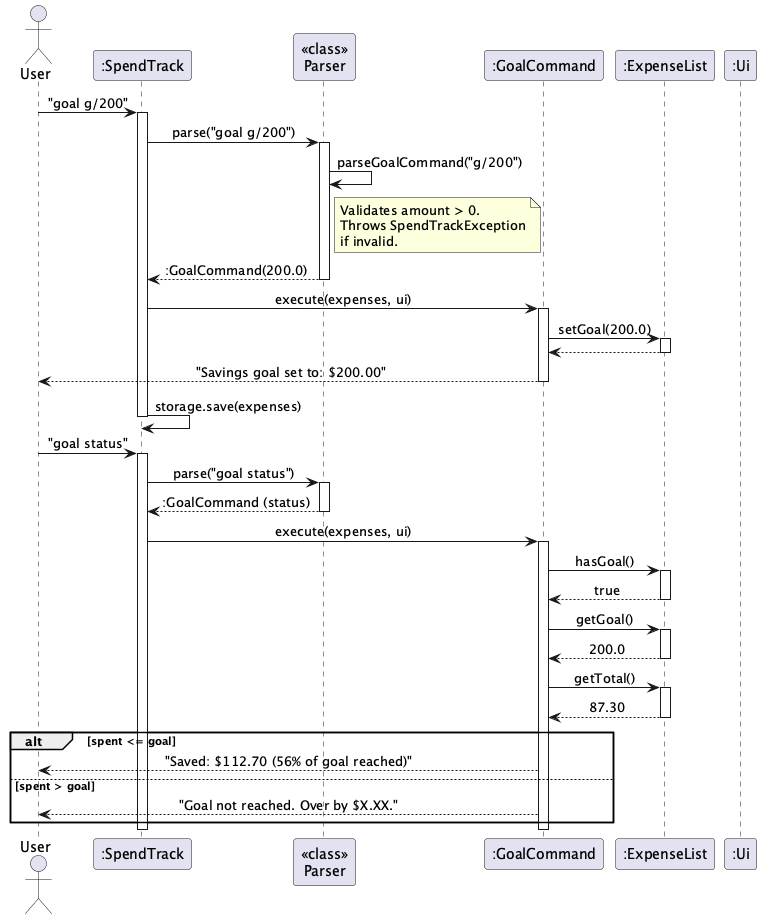

The diagram above was rendered by PlantUML. Its source (embedded in the PNG):
@startuml
!define BGCOLOR white
skinparam backgroundColor BGCOLOR
skinparam sequenceMessageAlign center

actor User
participant ":SpendTrack" as ST
participant "<<class>>\nParser" as P
participant ":GoalCommand" as GC
participant ":ExpenseList" as EL
participant ":Ui" as UI

User -> ST : "goal g/200"
activate ST

ST -> P : parse("goal g/200")
activate P
P -> P : parseGoalCommand("g/200")
note right of P
  Validates amount > 0.
  Throws SpendTrackException
  if invalid.
end note
P --> ST : :GoalCommand(200.0)
deactivate P

ST -> GC : execute(expenses, ui)
activate GC
GC -> EL : setGoal(200.0)
activate EL
EL --> GC
deactivate EL
GC --> User : "Savings goal set to: $200.00"
deactivate GC

ST -> ST : storage.save(expenses)
deactivate ST

User -> ST : "goal status"
activate ST

ST -> P : parse("goal status")
activate P
P --> ST : :GoalCommand (status)
deactivate P

ST -> GC : execute(expenses, ui)
activate GC

GC -> EL : hasGoal()
activate EL
EL --> GC : true
deactivate EL

GC -> EL : getGoal()
activate EL
EL --> GC : 200.0
deactivate EL

GC -> EL : getTotal()
activate EL
EL --> GC : 87.30
deactivate EL

alt spent <= goal
    GC --> User : "Saved: $112.70 (56% of goal reached)"
else spent > goal
    GC --> User : "Goal not reached. Over by $X.XX."
end

deactivate GC
deactivate ST
@enduml